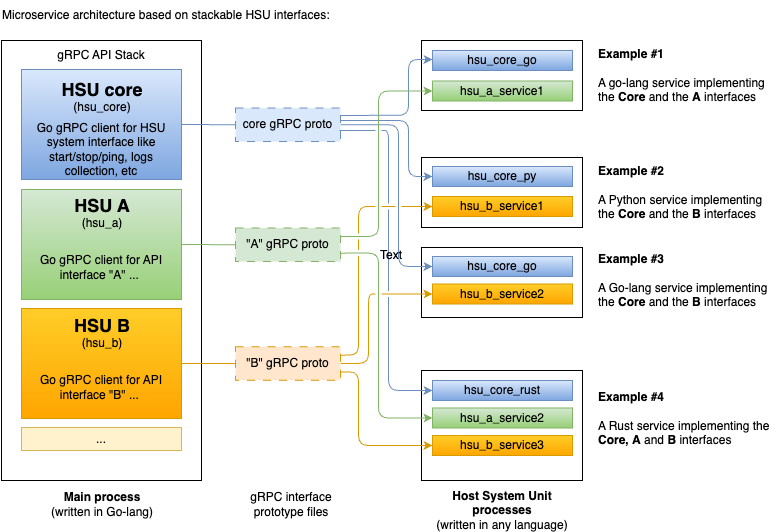

The diagram above was exported from draw.io. Its source (the exported page's mxGraphModel, read from the mxfile embedded in the PNG):
<mxGraphModel dx="671" dy="670" grid="1" gridSize="10" guides="1" tooltips="1" connect="1" arrows="1" fold="1" page="1" pageScale="1" pageWidth="850" pageHeight="1100" background="#ffffff" math="0" shadow="0">
  <root>
    <mxCell id="0" />
    <mxCell id="1" parent="0" />
    <mxCell id="2" value="" style="rounded=0;whiteSpace=wrap;html=1;" vertex="1" parent="1">
      <mxGeometry x="9" y="50" width="200" height="440" as="geometry" />
    </mxCell>
    <mxCell id="3" value="" style="rounded=0;whiteSpace=wrap;html=1;" vertex="1" parent="1">
      <mxGeometry x="429" y="50" width="161" height="70" as="geometry" />
    </mxCell>
    <mxCell id="4" value="" style="rounded=0;whiteSpace=wrap;html=1;" vertex="1" parent="1">
      <mxGeometry x="429" y="167" width="161" height="70" as="geometry" />
    </mxCell>
    <mxCell id="5" value="" style="rounded=0;whiteSpace=wrap;html=1;" vertex="1" parent="1">
      <mxGeometry x="429" y="380" width="161" height="110" as="geometry" />
    </mxCell>
    <mxCell id="6" value="&lt;b&gt;Main process&lt;/b&gt;&lt;br&gt;(written in Go-lang)" style="text;html=1;align=center;verticalAlign=middle;whiteSpace=wrap;rounded=0;" vertex="1" parent="1">
      <mxGeometry x="30" y="499" width="160" height="30" as="geometry" />
    </mxCell>
    <mxCell id="7" value="&lt;b&gt;Host System Unit&lt;/b&gt; &lt;b&gt;processes&lt;/b&gt;&lt;br&gt;(written in any language)" style="text;html=1;align=center;verticalAlign=middle;whiteSpace=wrap;rounded=0;" vertex="1" parent="1">
      <mxGeometry x="430" y="505" width="160" height="30" as="geometry" />
    </mxCell>
    <mxCell id="8" value="" style="rounded=0;whiteSpace=wrap;html=1;fillColor=#ffcd28;strokeColor=#d79b00;gradientColor=#ffa500;" vertex="1" parent="1">
      <mxGeometry x="29" y="318" width="160" height="110" as="geometry" />
    </mxCell>
    <mxCell id="9" value="" style="rounded=0;whiteSpace=wrap;html=1;fillColor=#d5e8d4;strokeColor=#82b366;gradientColor=#97d077;" vertex="1" parent="1">
      <mxGeometry x="29" y="199" width="160" height="110" as="geometry" />
    </mxCell>
    <mxCell id="36" style="edgeStyle=none;html=1;exitX=1;exitY=0.5;exitDx=0;exitDy=0;entryX=0;entryY=0.5;entryDx=0;entryDy=0;endArrow=none;endFill=0;strokeColor=light-dark(#6c8ebf, #ededed);" edge="1" parent="1" source="10" target="32">
      <mxGeometry relative="1" as="geometry" />
    </mxCell>
    <mxCell id="10" value="" style="rounded=0;whiteSpace=wrap;html=1;fillColor=#dae8fc;strokeColor=#6c8ebf;gradientColor=#7ea6e0;" vertex="1" parent="1">
      <mxGeometry x="29" y="79" width="160" height="110" as="geometry" />
    </mxCell>
    <mxCell id="11" value="gRPC API Stack" style="text;html=1;align=center;verticalAlign=middle;whiteSpace=wrap;rounded=0;" vertex="1" parent="1">
      <mxGeometry x="59" y="50" width="100" height="30" as="geometry" />
    </mxCell>
    <mxCell id="12" value="&lt;font style=&quot;&quot;&gt;&lt;span style=&quot;font-weight: bold; font-size: 18px;&quot;&gt;HSU core&lt;/span&gt;&lt;br&gt;&lt;font style=&quot;font-size: 12px;&quot;&gt;(&lt;/font&gt;&lt;/font&gt;hsu_core)" style="text;html=1;align=center;verticalAlign=middle;whiteSpace=wrap;rounded=0;" vertex="1" parent="1">
      <mxGeometry x="60" y="90.5" width="100" height="30" as="geometry" />
    </mxCell>
    <mxCell id="14" value="&lt;b&gt;&lt;font style=&quot;font-size: 18px;&quot;&gt;HSU A&lt;/font&gt;&lt;/b&gt;&lt;br&gt;(hsu_a)" style="text;html=1;align=center;verticalAlign=middle;whiteSpace=wrap;rounded=0;" vertex="1" parent="1">
      <mxGeometry x="60" y="206.5" width="100" height="30" as="geometry" />
    </mxCell>
    <mxCell id="16" value="Go gRPC client for HSU system interface like start/stop/ping, logs collection, etc" style="text;html=1;align=center;verticalAlign=middle;whiteSpace=wrap;rounded=0;" vertex="1" parent="1">
      <mxGeometry x="29" y="143.5" width="160" height="30" as="geometry" />
    </mxCell>
    <mxCell id="17" value="Go gRPC client for API interface &quot;A&quot; ...&amp;nbsp;" style="text;html=1;align=center;verticalAlign=middle;whiteSpace=wrap;rounded=0;" vertex="1" parent="1">
      <mxGeometry x="39" y="261.5" width="140" height="30" as="geometry" />
    </mxCell>
    <mxCell id="18" value="..." style="rounded=0;whiteSpace=wrap;html=1;fillColor=#fff2cc;strokeColor=#d6b656;" vertex="1" parent="1">
      <mxGeometry x="29" y="437" width="160" height="23" as="geometry" />
    </mxCell>
    <mxCell id="19" value="&lt;b&gt;&lt;font style=&quot;font-size: 18px;&quot;&gt;HSU B&lt;/font&gt;&lt;/b&gt;&lt;br&gt;(hsu_b)" style="text;html=1;align=center;verticalAlign=middle;whiteSpace=wrap;rounded=0;" vertex="1" parent="1">
      <mxGeometry x="60" y="327" width="100" height="30" as="geometry" />
    </mxCell>
    <mxCell id="20" value="&lt;span style=&quot;color: rgb(0, 0, 0);&quot;&gt;Go gRPC client for API interface &quot;B&quot; ...&amp;nbsp;&lt;/span&gt;" style="text;html=1;align=center;verticalAlign=middle;whiteSpace=wrap;rounded=0;" vertex="1" parent="1">
      <mxGeometry x="39" y="382" width="140" height="30" as="geometry" />
    </mxCell>
    <mxCell id="21" value="" style="rounded=0;whiteSpace=wrap;html=1;" vertex="1" parent="1">
      <mxGeometry x="429" y="257" width="161" height="70" as="geometry" />
    </mxCell>
    <mxCell id="23" value="hsu_b_service2" style="rounded=0;whiteSpace=wrap;html=1;fillColor=#ffcd28;strokeColor=#d79b00;gradientColor=#ffa500;" vertex="1" parent="1">
      <mxGeometry x="440" y="293.5" width="140" height="20" as="geometry" />
    </mxCell>
    <mxCell id="24" value="hsu_core_go" style="rounded=0;whiteSpace=wrap;html=1;fillColor=#dae8fc;strokeColor=#6c8ebf;gradientColor=#7ea6e0;" vertex="1" parent="1">
      <mxGeometry x="440" y="266" width="140" height="20" as="geometry" />
    </mxCell>
    <mxCell id="25" value="hsu_core_py" style="rounded=0;whiteSpace=wrap;html=1;fillColor=#dae8fc;strokeColor=#6c8ebf;gradientColor=#7ea6e0;" vertex="1" parent="1">
      <mxGeometry x="440" y="176" width="140" height="20" as="geometry" />
    </mxCell>
    <mxCell id="26" value="hsu_b_service1" style="rounded=0;whiteSpace=wrap;html=1;fillColor=#ffcd28;strokeColor=#d79b00;gradientColor=#ffa500;" vertex="1" parent="1">
      <mxGeometry x="440" y="206" width="140" height="20" as="geometry" />
    </mxCell>
    <mxCell id="27" value="hsu_core_go" style="rounded=0;whiteSpace=wrap;html=1;fillColor=#dae8fc;strokeColor=#6c8ebf;gradientColor=#7ea6e0;" vertex="1" parent="1">
      <mxGeometry x="440" y="60" width="140" height="20" as="geometry" />
    </mxCell>
    <mxCell id="28" value="hsu_a_service1" style="rounded=0;whiteSpace=wrap;html=1;fillColor=#d5e8d4;strokeColor=#82b366;gradientColor=#97d077;" vertex="1" parent="1">
      <mxGeometry x="440" y="90.5" width="140" height="20" as="geometry" />
    </mxCell>
    <mxCell id="29" value="hsu_a_service2" style="rounded=0;whiteSpace=wrap;html=1;fillColor=#d5e8d4;strokeColor=#82b366;gradientColor=#97d077;" vertex="1" parent="1">
      <mxGeometry x="440" y="417.5" width="140" height="20" as="geometry" />
    </mxCell>
    <mxCell id="30" value="hsu_core_rust" style="rounded=0;whiteSpace=wrap;html=1;fillColor=#dae8fc;strokeColor=#6c8ebf;gradientColor=#7ea6e0;" vertex="1" parent="1">
      <mxGeometry x="440" y="390" width="140" height="20" as="geometry" />
    </mxCell>
    <mxCell id="31" value="hsu_b_service3" style="rounded=0;whiteSpace=wrap;html=1;fillColor=#ffcd28;strokeColor=#d79b00;gradientColor=#ffa500;" vertex="1" parent="1">
      <mxGeometry x="440" y="445" width="140" height="20" as="geometry" />
    </mxCell>
    <mxCell id="37" style="edgeStyle=orthogonalEdgeStyle;html=1;exitX=1;exitY=0.25;exitDx=0;exitDy=0;entryX=0;entryY=0.5;entryDx=0;entryDy=0;strokeColor=light-dark(#6c8ebf, #ededed);" edge="1" parent="1">
      <mxGeometry relative="1" as="geometry">
        <mxPoint x="348" y="124.875" as="sourcePoint" />
        <mxPoint x="440" y="69" as="targetPoint" />
        <Array as="points">
          <mxPoint x="416" y="125" />
          <mxPoint x="416" y="69" />
        </Array>
      </mxGeometry>
    </mxCell>
    <mxCell id="38" style="edgeStyle=orthogonalEdgeStyle;html=1;exitX=0.995;exitY=0.373;exitDx=0;exitDy=0;entryX=0;entryY=0.5;entryDx=0;entryDy=0;exitPerimeter=0;strokeColor=light-dark(#6c8ebf, #ededed);" edge="1" parent="1" source="32" target="25">
      <mxGeometry relative="1" as="geometry">
        <Array as="points">
          <mxPoint x="416" y="130" />
          <mxPoint x="416" y="186" />
        </Array>
      </mxGeometry>
    </mxCell>
    <mxCell id="39" style="edgeStyle=orthogonalEdgeStyle;html=1;exitX=1;exitY=0.5;exitDx=0;exitDy=0;entryX=0;entryY=0.5;entryDx=0;entryDy=0;strokeColor=light-dark(#6c8ebf, #ededed);" edge="1" parent="1" source="32" target="24">
      <mxGeometry relative="1" as="geometry">
        <Array as="points">
          <mxPoint x="406" y="134" />
          <mxPoint x="406" y="276" />
        </Array>
      </mxGeometry>
    </mxCell>
    <mxCell id="32" value="core gRPC proto" style="rounded=0;whiteSpace=wrap;html=1;fillColor=#dae8fc;strokeColor=#6c8ebf;dashed=1;dashPattern=8 8;" vertex="1" parent="1">
      <mxGeometry x="243" y="117.5" width="105" height="33.5" as="geometry" />
    </mxCell>
    <mxCell id="41" style="edgeStyle=orthogonalEdgeStyle;html=1;exitX=1;exitY=0.25;exitDx=0;exitDy=0;entryX=0;entryY=0.5;entryDx=0;entryDy=0;strokeColor=light-dark(#81b365, #ededed);" edge="1" parent="1" source="33" target="28">
      <mxGeometry relative="1" as="geometry">
        <Array as="points">
          <mxPoint x="386" y="245" />
          <mxPoint x="386" y="101" />
        </Array>
      </mxGeometry>
    </mxCell>
    <mxCell id="42" style="edgeStyle=orthogonalEdgeStyle;html=1;exitX=1;exitY=0.75;exitDx=0;exitDy=0;entryX=0;entryY=0.5;entryDx=0;entryDy=0;jumpStyle=gap;strokeColor=light-dark(#81b365, #ededed);" edge="1" parent="1" source="33" target="29">
      <mxGeometry relative="1" as="geometry">
        <Array as="points">
          <mxPoint x="386" y="262" />
          <mxPoint x="386" y="428" />
        </Array>
      </mxGeometry>
    </mxCell>
    <mxCell id="46" style="edgeStyle=none;html=1;exitX=0;exitY=0.5;exitDx=0;exitDy=0;entryX=1;entryY=0.5;entryDx=0;entryDy=0;strokeColor=light-dark(#81b365, #ededed);endArrow=none;endFill=0;" edge="1" parent="1" source="33" target="9">
      <mxGeometry relative="1" as="geometry" />
    </mxCell>
    <mxCell id="33" value="&quot;A&quot; gRPC proto" style="rounded=0;whiteSpace=wrap;html=1;fillColor=#d5e8d4;strokeColor=#82b366;dashed=1;dashPattern=8 8;" vertex="1" parent="1">
      <mxGeometry x="243" y="237.5" width="105" height="33.5" as="geometry" />
    </mxCell>
    <mxCell id="43" style="edgeStyle=orthogonalEdgeStyle;html=1;exitX=1;exitY=0.25;exitDx=0;exitDy=0;entryX=0;entryY=0.5;entryDx=0;entryDy=0;strokeColor=light-dark(#d79a02, #ededed);jumpStyle=gap;" edge="1" parent="1" source="34" target="26">
      <mxGeometry relative="1" as="geometry">
        <Array as="points">
          <mxPoint x="366" y="365" />
          <mxPoint x="366" y="216" />
        </Array>
      </mxGeometry>
    </mxCell>
    <mxCell id="44" style="edgeStyle=orthogonalEdgeStyle;html=1;exitX=1;exitY=0.5;exitDx=0;exitDy=0;entryX=0;entryY=0.5;entryDx=0;entryDy=0;jumpStyle=gap;strokeColor=light-dark(#d79a02, #ededed);" edge="1" parent="1" source="34" target="23">
      <mxGeometry relative="1" as="geometry">
        <Array as="points">
          <mxPoint x="376" y="373" />
          <mxPoint x="376" y="304" />
        </Array>
      </mxGeometry>
    </mxCell>
    <mxCell id="45" style="edgeStyle=orthogonalEdgeStyle;html=1;exitX=1;exitY=0.75;exitDx=0;exitDy=0;entryX=0;entryY=0.5;entryDx=0;entryDy=0;strokeColor=light-dark(#d79a02, #ededed);" edge="1" parent="1" source="34" target="31">
      <mxGeometry relative="1" as="geometry">
        <Array as="points">
          <mxPoint x="366" y="381" />
          <mxPoint x="366" y="455" />
        </Array>
      </mxGeometry>
    </mxCell>
    <mxCell id="47" style="edgeStyle=none;html=1;exitX=0;exitY=0.5;exitDx=0;exitDy=0;entryX=1;entryY=0.5;entryDx=0;entryDy=0;endArrow=none;endFill=0;strokeColor=light-dark(#d79a02, #ededed);" edge="1" parent="1" source="34" target="8">
      <mxGeometry relative="1" as="geometry" />
    </mxCell>
    <mxCell id="34" value="&quot;B&quot; gRPC proto" style="rounded=0;whiteSpace=wrap;html=1;fillColor=#ffe6cc;strokeColor=#d79b00;dashed=1;dashPattern=8 8;" vertex="1" parent="1">
      <mxGeometry x="243" y="356.25" width="105" height="33.5" as="geometry" />
    </mxCell>
    <mxCell id="35" value="gRPC interface&lt;br&gt;prototype files" style="text;html=1;align=center;verticalAlign=middle;whiteSpace=wrap;rounded=0;" vertex="1" parent="1">
      <mxGeometry x="219.5" y="499" width="160" height="30" as="geometry" />
    </mxCell>
    <mxCell id="40" style="edgeStyle=orthogonalEdgeStyle;html=1;exitX=1;exitY=0.5;exitDx=0;exitDy=0;entryX=0;entryY=0.5;entryDx=0;entryDy=0;jumpStyle=gap;strokeColor=light-dark(#6c8ebf, #ededed);" edge="1" parent="1" target="30">
      <mxGeometry relative="1" as="geometry">
        <mxPoint x="347" y="140" as="sourcePoint" />
        <mxPoint x="439" y="282" as="targetPoint" />
        <Array as="points">
          <mxPoint x="396" y="140" />
          <mxPoint x="396" y="400" />
        </Array>
      </mxGeometry>
    </mxCell>
    <mxCell id="50" value="&lt;b&gt;Example #1&lt;br&gt;&lt;/b&gt;&lt;br&gt;&lt;div&gt;A go-lang service implementing the &lt;b&gt;Core&lt;/b&gt; and the &lt;b&gt;A&lt;/b&gt; interfaces&lt;/div&gt;" style="text;html=1;align=left;verticalAlign=middle;whiteSpace=wrap;rounded=0;" vertex="1" parent="1">
      <mxGeometry x="604" y="70" width="175" height="30" as="geometry" />
    </mxCell>
    <mxCell id="51" value="&lt;b&gt;Example #2&lt;br&gt;&lt;/b&gt;&lt;br&gt;&lt;div&gt;A Python service implementing the &lt;b&gt;Core&lt;/b&gt; and the &lt;b&gt;B&lt;/b&gt; interfaces&lt;/div&gt;" style="text;html=1;align=left;verticalAlign=middle;whiteSpace=wrap;rounded=0;" vertex="1" parent="1">
      <mxGeometry x="604" y="187" width="175" height="30" as="geometry" />
    </mxCell>
    <mxCell id="52" value="&lt;b&gt;Example #3&lt;br&gt;&lt;/b&gt;&lt;br&gt;&lt;div&gt;A Go-lang service implementing the &lt;b&gt;Core&lt;/b&gt; and the &lt;b&gt;B&lt;/b&gt; interfaces&lt;/div&gt;" style="text;html=1;align=left;verticalAlign=middle;whiteSpace=wrap;rounded=0;" vertex="1" parent="1">
      <mxGeometry x="604" y="275" width="185" height="30" as="geometry" />
    </mxCell>
    <mxCell id="53" value="&lt;b&gt;Example #4&lt;br&gt;&lt;/b&gt;&lt;br&gt;&lt;div&gt;A Rust service implementing the &lt;b&gt;Core,&amp;nbsp;A&lt;/b&gt; and&amp;nbsp;&lt;b&gt;B&lt;/b&gt; interfaces&lt;/div&gt;" style="text;html=1;align=left;verticalAlign=middle;whiteSpace=wrap;rounded=0;" vertex="1" parent="1">
      <mxGeometry x="604" y="412.5" width="185" height="30" as="geometry" />
    </mxCell>
    <mxCell id="54" value="Text" style="text;html=1;align=center;verticalAlign=middle;whiteSpace=wrap;rounded=0;" vertex="1" parent="1">
      <mxGeometry x="369" y="250" width="60" height="30" as="geometry" />
    </mxCell>
    <mxCell id="55" value="Microservice architecture&amp;nbsp;based on stackable HSU interfaces:" style="text;html=1;align=left;verticalAlign=middle;whiteSpace=wrap;rounded=0;" vertex="1" parent="1">
      <mxGeometry x="8" y="10" width="580" height="30" as="geometry" />
    </mxCell>
  </root>
</mxGraphModel>